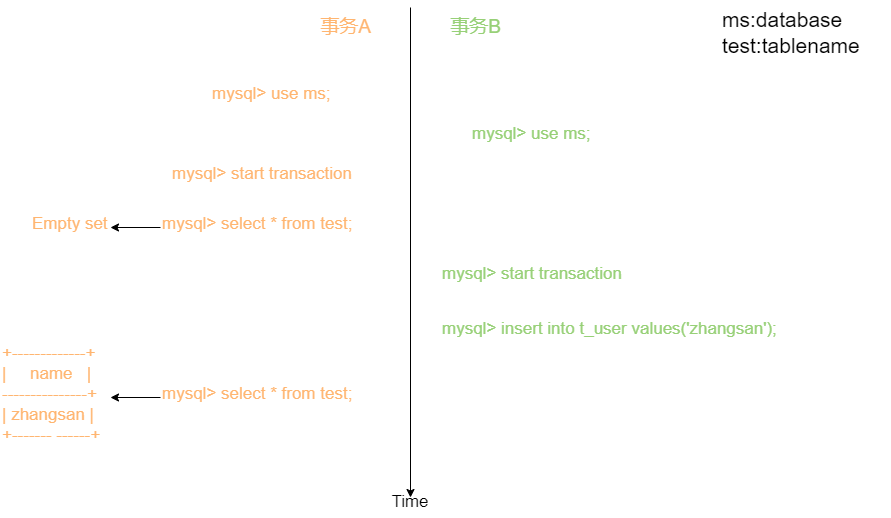

The diagram above was exported from draw.io. Its source (the exported page's mxGraphModel, read from the mxfile embedded in the PNG):
<mxGraphModel dx="1739" dy="523" grid="1" gridSize="10" guides="1" tooltips="1" connect="1" arrows="1" fold="1" page="1" pageScale="1" pageWidth="827" pageHeight="1169" math="0" shadow="0">
  <root>
    <mxCell id="0" />
    <mxCell id="1" parent="0" />
    <mxCell id="dLvCq0sBTpmuFjdGgxre-1" value="" style="endArrow=classic;html=1;rounded=0;" edge="1" parent="1">
      <mxGeometry width="50" height="50" relative="1" as="geometry">
        <mxPoint x="400" y="50" as="sourcePoint" />
        <mxPoint x="400" y="540" as="targetPoint" />
      </mxGeometry>
    </mxCell>
    <mxCell id="dLvCq0sBTpmuFjdGgxre-2" value="&lt;font style=&quot;font-size: 17px;&quot;&gt;Time&lt;/font&gt;" style="text;html=1;strokeColor=none;fillColor=none;align=center;verticalAlign=middle;whiteSpace=wrap;rounded=0;" vertex="1" parent="1">
      <mxGeometry x="370" y="530" width="60" height="30" as="geometry" />
    </mxCell>
    <mxCell id="dLvCq0sBTpmuFjdGgxre-3" value="&lt;font style=&quot;font-size: 19px;&quot;&gt;事务A&lt;/font&gt;" style="text;html=1;align=center;verticalAlign=middle;resizable=0;points=[];autosize=1;strokeColor=none;fillColor=none;fontColor=#FFB570;" vertex="1" parent="1">
      <mxGeometry x="300" y="50" width="70" height="40" as="geometry" />
    </mxCell>
    <mxCell id="dLvCq0sBTpmuFjdGgxre-4" value="&lt;font style=&quot;font-size: 19px;&quot;&gt;事务B&lt;/font&gt;" style="text;html=1;align=center;verticalAlign=middle;resizable=0;points=[];autosize=1;strokeColor=none;fillColor=none;fontColor=#97D077;" vertex="1" parent="1">
      <mxGeometry x="430" y="50" width="70" height="40" as="geometry" />
    </mxCell>
    <mxCell id="dLvCq0sBTpmuFjdGgxre-5" value="mysql&amp;gt; use ms;" style="text;whiteSpace=wrap;html=1;fontSize=17;fontColor=#FFB570;" vertex="1" parent="1">
      <mxGeometry x="200" y="120" width="140" height="40" as="geometry" />
    </mxCell>
    <mxCell id="dLvCq0sBTpmuFjdGgxre-6" value="mysql&amp;gt; use ms;" style="text;whiteSpace=wrap;html=1;fontSize=17;fontColor=#97D077;" vertex="1" parent="1">
      <mxGeometry x="460" y="160" width="140" height="40" as="geometry" />
    </mxCell>
    <mxCell id="dLvCq0sBTpmuFjdGgxre-13" style="edgeStyle=orthogonalEdgeStyle;rounded=0;orthogonalLoop=1;jettySize=auto;html=1;exitX=0;exitY=0.5;exitDx=0;exitDy=0;entryX=1;entryY=0.5;entryDx=0;entryDy=0;fontSize=21;fontColor=#97D077;" edge="1" parent="1" source="dLvCq0sBTpmuFjdGgxre-7" target="dLvCq0sBTpmuFjdGgxre-11">
      <mxGeometry relative="1" as="geometry" />
    </mxCell>
    <mxCell id="dLvCq0sBTpmuFjdGgxre-7" value="mysql&amp;gt; select * from test;" style="text;whiteSpace=wrap;html=1;fontSize=17;fontColor=#FFB570;" vertex="1" parent="1">
      <mxGeometry x="150" y="250" width="200" height="40" as="geometry" />
    </mxCell>
    <mxCell id="dLvCq0sBTpmuFjdGgxre-9" value="&lt;font style=&quot;font-size: 21px;&quot;&gt;ms:database&lt;br&gt;test:tablename&lt;/font&gt;" style="text;html=1;strokeColor=none;fillColor=none;align=left;verticalAlign=middle;whiteSpace=wrap;rounded=0;fontSize=17;" vertex="1" parent="1">
      <mxGeometry x="710" y="50" width="170" height="50" as="geometry" />
    </mxCell>
    <mxCell id="dLvCq0sBTpmuFjdGgxre-11" value="Empty set" style="text;whiteSpace=wrap;html=1;fontSize=17;fontColor=#FFB570;" vertex="1" parent="1">
      <mxGeometry x="20" y="250" width="80" height="40" as="geometry" />
    </mxCell>
    <mxCell id="dLvCq0sBTpmuFjdGgxre-14" value="mysql&amp;gt; start transaction" style="text;whiteSpace=wrap;html=1;fontSize=17;fontColor=#FFB570;" vertex="1" parent="1">
      <mxGeometry x="160" y="200" width="220" height="40" as="geometry" />
    </mxCell>
    <mxCell id="dLvCq0sBTpmuFjdGgxre-15" value="mysql&amp;gt; start transaction" style="text;whiteSpace=wrap;html=1;fontSize=17;fontColor=#97D077;" vertex="1" parent="1">
      <mxGeometry x="430" y="300" width="220" height="40" as="geometry" />
    </mxCell>
    <mxCell id="dLvCq0sBTpmuFjdGgxre-16" value="&lt;font style=&quot;font-size: 17px;&quot;&gt;mysql&amp;gt;&amp;nbsp;insert into t_user values('zhangsan');&lt;/font&gt;" style="text;whiteSpace=wrap;html=1;fontSize=21;fontColor=#97D077;" vertex="1" parent="1">
      <mxGeometry x="430" y="350" width="370" height="50" as="geometry" />
    </mxCell>
    <mxCell id="dLvCq0sBTpmuFjdGgxre-17" style="edgeStyle=orthogonalEdgeStyle;rounded=0;orthogonalLoop=1;jettySize=auto;html=1;exitX=0;exitY=0.5;exitDx=0;exitDy=0;entryX=1;entryY=0.5;entryDx=0;entryDy=0;fontSize=21;fontColor=#97D077;" edge="1" parent="1" source="dLvCq0sBTpmuFjdGgxre-18" target="dLvCq0sBTpmuFjdGgxre-19">
      <mxGeometry relative="1" as="geometry" />
    </mxCell>
    <mxCell id="dLvCq0sBTpmuFjdGgxre-18" value="mysql&amp;gt; select * from test;" style="text;whiteSpace=wrap;html=1;fontSize=17;fontColor=#FFB570;" vertex="1" parent="1">
      <mxGeometry x="150" y="420" width="200" height="40" as="geometry" />
    </mxCell>
    <mxCell id="dLvCq0sBTpmuFjdGgxre-19" value="&lt;div&gt;+-------------+&lt;/div&gt;&lt;div&gt;|&amp;nbsp; &amp;nbsp; &amp;nbsp;name&amp;nbsp; &amp;nbsp;|&lt;/div&gt;&lt;div&gt;---------------+&lt;/div&gt;&lt;div&gt;| zhangsan |&lt;/div&gt;&lt;div&gt;+------- ------+&lt;/div&gt;" style="text;whiteSpace=wrap;html=1;fontSize=17;fontColor=#FFB570;" vertex="1" parent="1">
      <mxGeometry x="-10" y="380" width="110" height="120" as="geometry" />
    </mxCell>
  </root>
</mxGraphModel>